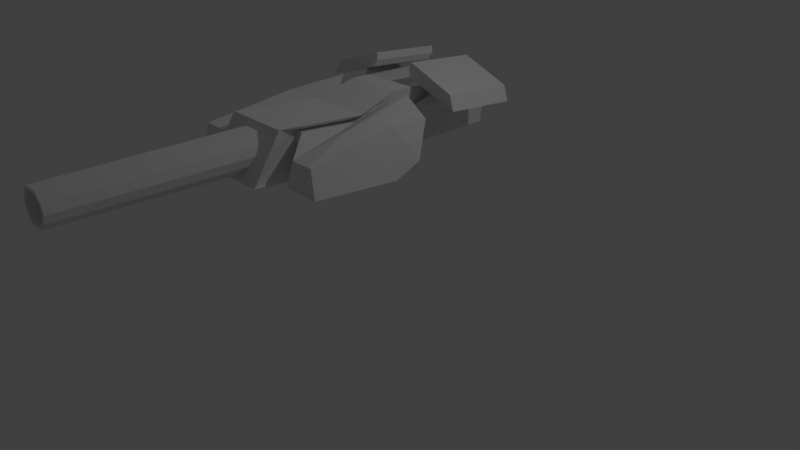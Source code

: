 # Source: Plasma_zero.blend  (saved by Blender 2.79.0; exported with 4.5.12 LTS)
import bpy
from mathutils import Matrix  # noqa: F401  (used for matrix-valued properties, if any)

bpy.ops.wm.read_factory_settings(use_empty=True)
scene = bpy.context.scene
scene.name = 'Scene'

# ---- collections
col_collection_1 = bpy.data.collections.new('Collection 1'); scene.collection.children.link(col_collection_1)

# ---- materials (node trees are filled in below, after node groups)
mat_material = bpy.data.materials.new('Material')
mat_material.alpha_threshold = 0.0
mat_material.use_transparent_shadow = False
mat_material.roughness = 0.5

# ---- material node trees

# ---- world
world_world = bpy.data.worlds.new('World'); scene.world = world_world
world_world.color = (0.05088, 0.05088, 0.05088)
world_world.use_sun_shadow = False
world_world.sun_shadow_jitter_overblur = 0.0
world_world.cycles.sampling_method = 'MANUAL'

# ---- cameras
cam_camera = bpy.data.cameras.new('Camera')
cam_camera.clip_end = 100.0
cam_camera.lens = 35.0
cam_camera.sensor_width = 32.0
cam_camera.sensor_height = 18.0
cam_camera.ortho_scale = 7.314
cam_camera.dof.focus_distance = 0.0
cam_camera.dof.aperture_fstop = 128.0

# ---- lights
light_lamp_001 = bpy.data.lights.new('Lamp.001', 'POINT')
light_lamp_001.transmission_factor = 0.0
light_lamp_001.cutoff_distance = 30.0
light_lamp_001.energy = 100.0
light_lamp_001.shadow_buffer_clip_start = 1.001
light_lamp_001.shadow_soft_size = 0.1
light_lamp_001.shadow_maximum_resolution = 0.006
light_lamp_001.use_absolute_resolution = True
light_lamp = bpy.data.lights.new('Lamp', 'POINT')
light_lamp.transmission_factor = 0.0
light_lamp.cutoff_distance = 30.0
light_lamp.energy = 100.0
light_lamp.shadow_buffer_clip_start = 1.001
light_lamp.shadow_soft_size = 0.1
light_lamp.shadow_maximum_resolution = 0.006
light_lamp.use_absolute_resolution = True

# ---- meshes
me_cube = bpy.data.meshes.new('Cube')
me_cube.from_pydata([(-0.4759, -0.8639, 0.04983), (-0.4759, -0.6525, -0.4516), (-0.4759, 0.6039, -0.4813), (-0.5498, 0.5786, -0.2081), (-0.8739, 0.6039, -0.4813), (-0.8, 0.5786, -0.2081), (0.8774, 0.6039, -0.4813), (0.8017, 0.5786, -0.2081), (-0.3491, 0.5578, 0.01605), (0.3527, 0.5578, 0.01605), (0.3527, 0.8638, -0.4572), (-0.3491, 0.8638, -0.4572), (-0.8739, -0.6525, -0.4516), (0.7532, -0.8487, -0.1143), (-0.7497, -0.8487, -0.1143), (0.8774, -0.6525, -0.4516), (0.3033, -0.8641, 0.05188), (-0.2998, -0.8641, 0.05188), (-0.2998, -0.8073, -0.5614), (0.3033, -0.8073, -0.5614), (-0.7497, -0.401, -0.07278), (0.8774, -0.3549, -0.5701), (-0.8739, -0.3549, -0.5701), (0.7532, -0.401, -0.07278), (0.3527, -0.401, -0.07278), (-0.3491, -0.401, -0.07278), (-0.3491, -0.3549, -0.5701), (0.3527, -0.3549, -0.5701), (-0.4759, -0.401, -0.07278), (-0.4759, -0.3549, -0.5701), (0.5454, 0.5786, -0.2081), (0.4697, 0.6039, -0.4813), (0.4697, -0.8643, 0.05381), (0.4697, -0.6525, -0.4516), (0.4697, -0.3549, -0.5701), (0.4697, -0.401, -0.07278), (-0.308, 0.3161, -0.408), (-0.308, -0.3039, -0.4654), (-0.226, -0.3039, -0.4654), (-0.226, 0.3161, -0.408), (-0.226, 0.2863, -0.08637), (-0.226, -0.5934, -0.4923), (-0.308, -0.5934, -0.4923), (0.2278, 0.3161, -0.408), (0.2278, 0.2863, -0.08637), (-0.226, -0.6362, -0.03074), (-0.308, 0.2863, -0.08637), (0.3035, 0.3161, -0.408), (-0.308, -0.3337, -0.1438), (0.2278, -0.6362, -0.03074), (0.2278, -0.5934, -0.4923), (0.2278, -0.3337, -0.1438), (-0.226, -0.3337, -0.1438), (0.2278, -0.3039, -0.4654), (-0.308, -0.6331, -0.06452), (0.3035, -0.5934, -0.4923), (0.3035, -0.3039, -0.4654), (0.3035, 0.2863, -0.08637), (0.3035, -0.6333, -0.06195), (0.3035, -0.3337, -0.1438), (0.3033, -0.8396, -0.2124), (0.3033, -0.8452, -0.1526), (-0.2998, -0.8396, -0.2124), (-0.2998, -0.8452, -0.1526), (0.1045, 0.5869, -0.04792), (-0.07173, 0.5949, -0.4149), (-0.1711, 0.5889, -0.1397), (0.1815, 0.5889, -0.1397), (-0.07173, 0.5869, -0.04792), (0.1045, 0.5949, -0.4149), (-0.1535, 2.63, -0.27), (-0.0638, 2.632, -0.3528), (-0.1711, 0.5929, -0.3231), (-0.2035, 0.5909, -0.2314), (0.1815, 0.5929, -0.3231), (0.2139, 0.5909, -0.2314), (-0.1828, 2.628, -0.1872), (0.09531, 2.632, -0.3528), (0.09531, 2.624, -0.02158), (-0.0638, 2.624, -0.02158), (-0.1535, 2.626, -0.1044), (0.1648, 2.63, -0.27), (0.194, 2.628, -0.1872), (0.1648, 2.626, -0.1044), (-0.05255, 2.631, -0.3275), (-0.1285, 2.63, -0.2573), (0.0822, 2.631, -0.3275), (0.141, 2.63, -0.2573), (0.0822, 2.625, -0.04694), (0.141, 2.627, -0.1171), (-0.05255, 2.625, -0.04694), (-0.1285, 2.627, -0.1171), (0.1658, 2.628, -0.1872), (-0.1533, 2.628, -0.1872), (-0.04393, 2.462, -0.3117), (-0.1094, 2.461, -0.2513), (0.07216, 2.462, -0.3117), (0.1228, 2.461, -0.2513), (0.07216, 2.457, -0.07001), (0.1228, 2.458, -0.1304), (-0.04393, 2.457, -0.07001), (-0.1094, 2.458, -0.1304), (0.1442, 2.46, -0.1909), (-0.1307, 2.46, -0.1909), (0.2741, -1.907, 0.05207), (-0.2706, -1.907, 0.05207), (0.2741, -1.107, 0.1262), (-0.2706, -1.107, 0.1262), (-0.2706, -1.121, 0.278), (-0.8188, -1.103, 0.07856), (-0.8798, -1.089, -0.07329), (-0.8188, -1.903, 0.004448), (-0.8798, -1.889, -0.1474), (0.8187, -1.103, 0.07856), (0.8797, -1.089, -0.07329), (0.8187, -1.903, 0.004448), (0.8797, -1.889, -0.1474), (-0.2706, -1.921, 0.2039), (-0.2407, -1.114, 0.2021), (-0.2407, -1.914, 0.128), (0.2371, -1.121, 0.278), (0.2371, -1.921, 0.2039), (-0.2998, -2.2, -0.005465), (0.3033, -2.2, -0.005465), (-0.2998, -2.148, -0.5731), (0.3033, -2.148, -0.5731), (0.3033, -1.948, -0.3151), (-0.2998, -1.067, -0.1731), (-0.2998, -1.953, -0.2552), (-0.2706, -1.641, 0.07677), (-0.2706, -1.374, 0.1015), (0.3033, -1.061, -0.233), (-0.2998, -1.948, -0.3151), (-0.2998, -1.061, -0.233), (0.6802, -1.628, -0.05621), (0.3033, -1.067, -0.1731), (0.6802, -1.362, -0.0315), (0.4772, -1.634, 0.01028), (0.4772, -1.368, 0.03499), (0.3033, -1.953, -0.2552), (0.2741, -1.641, 0.07677), (0.2741, -1.374, 0.1015), (-0.4736, -1.368, 0.03499), (-0.6767, -1.362, -0.0315), (-0.4736, -1.634, 0.01028), (-0.6767, -1.628, -0.05621), (0.2219, -1.114, 0.2021), (0.2219, -1.914, 0.128)], [], [(17, 25, 52, 45), (18, 62, 63, 17, 45, 41), (22, 29, 1, 12), (4, 2, 29, 22), (35, 30, 57, 59), (24, 16, 49, 51), (28, 20, 14, 0), (34, 21, 15, 33), (31, 6, 21, 34), (3, 5, 20, 28), (1, 29, 37, 42), (25, 24, 9, 8), (7, 30, 35, 23), (28, 0, 54, 48), (41, 45, 54, 42), (23, 35, 32, 13), (3, 28, 48, 46), (40, 46, 48, 52), (37, 38, 41, 42), (59, 51, 49, 58), (52, 48, 54, 45), (57, 44, 51, 59), (36, 39, 38, 37), (43, 47, 56, 53), (53, 56, 55, 50), (9, 24, 51, 44), (31, 34, 56, 47), (26, 18, 41, 38), (25, 8, 40, 52), (34, 33, 55, 56), (19, 27, 53, 50), (11, 26, 38, 39), (32, 35, 59, 58), (27, 10, 43, 53), (29, 2, 36, 37), (27, 26, 11, 10), (16, 61, 60, 19, 50, 49), (6, 7, 23, 21), (11, 39, 40, 8), (30, 31, 47, 57), (50, 55, 58, 49), (57, 47, 43, 44), (2, 3, 46, 36), (10, 9, 44, 43), (7, 6, 31, 30), (1, 0, 14, 12), (22, 20, 5, 4), (4, 5, 3, 2), (17, 16, 24, 25), (19, 18, 26, 27), (0, 1, 42, 54), (21, 23, 13, 15), (36, 46, 40, 39), (33, 32, 58, 55), (12, 14, 20, 22), (15, 13, 32, 33), (65, 72, 70, 71), (68, 64, 78, 79), (64, 67, 83, 78), (73, 66, 80, 76), (87, 86, 96, 97), (75, 74, 81, 82), (67, 75, 82, 83), (72, 73, 76, 70), (71, 70, 85, 84), (69, 65, 71, 77), (66, 68, 79, 80), (77, 71, 84, 86), (74, 69, 77, 81), (82, 81, 87, 92), (80, 79, 90, 91), (79, 78, 88, 90), (81, 77, 86, 87), (76, 80, 91, 93), (83, 82, 92, 89), (78, 83, 89, 88), (70, 76, 93, 85), (102, 97, 96, 94, 95, 103, 101, 100, 98, 99), (86, 84, 94, 96), (92, 87, 97, 102), (88, 89, 99, 98), (90, 88, 98, 100), (93, 91, 101, 103), (91, 90, 100, 101), (84, 85, 95, 94), (85, 93, 103, 95), (89, 92, 102, 99), (8, 9, 10, 11), (105, 119, 117, 111, 112), (116, 115, 121, 147, 104), (109, 110, 112, 111), (119, 105, 129, 130, 107, 118), (110, 109, 108, 118, 107), (106, 146, 120, 113, 114), (17, 122, 123, 16), (125, 123, 122, 124), (128, 132, 133, 62, 18, 124, 122, 17, 63, 127), (16, 123, 125, 19, 60, 131, 126, 139, 135, 61), (137, 139, 135, 138), (63, 62, 133, 127), (108, 109, 111, 117), (142, 130, 129, 144), (141, 138, 137, 140), (19, 125, 124, 18), (146, 147, 121, 120), (106, 114, 116, 104, 140, 137, 134, 136, 138, 141), (61, 135, 131, 60), (136, 131, 135, 138), (115, 113, 120, 121), (117, 119, 118, 108), (110, 107, 130, 142, 143, 145, 144, 129, 105, 112), (143, 142, 144, 145), (134, 126, 139, 137), (126, 131, 136, 134), (142, 143, 133, 127), (144, 145, 132, 128), (142, 127, 128, 144), (145, 143, 133, 132), (141, 140, 104, 147, 146, 106), (115, 116, 114, 113)])
_uv = me_cube.uv_layers.new(name='UVMap')
_uv.uv.foreach_set('vector', [0.7588, 0.7002, 0.7545, 0.7558, 0.7367, 0.7646, 0.7453, 0.726, 0.6734, 0.6958, 0.7264, 0.6972, 0.7344, 0.6975, 0.7588, 0.7002, 0.7453, 0.726, 0.6857, 0.7298, 0.3072, 0.3802, 0.3571, 0.4472, 0.28, 0.4639, 0.2803, 0.3963, 0.3287, 0.3285, 0.3432, 0.3199, 0.3571, 0.4472, 0.3072, 0.3802, 0.5731, 0.72, 0.5317, 0.5809, 0.5895, 0.5744, 0.611, 0.7262, 0.845, 0.7561, 0.8405, 0.6995, 0.8545, 0.7255, 0.8638, 0.7648, 0.1944, 0.3263, 0.2554, 0.3502, 0.2506, 0.3979, 0.2322, 0.4058, 0.3818, 0.6073, 0.4726, 0.6328, 0.4707, 0.665, 0.3929, 0.6906, 0.5141, 0.5738, 0.5112, 0.588, 0.4726, 0.6328, 0.3818, 0.6073, 0.3293, 0.3068, 0.3225, 0.3214, 0.2554, 0.3502, 0.1944, 0.3263, 0.28, 0.4639, 0.3571, 0.4472, 0.3946, 0.4643, 0.2976, 0.5221, 0.7545, 0.7558, 0.845, 0.7561, 0.835, 0.8635, 0.7688, 0.8591, 0.5193, 0.5927, 0.5317, 0.5809, 0.5731, 0.72, 0.5219, 0.669, 0.1944, 0.3263, 0.2322, 0.4058, 0.1454, 0.4265, 0.1735, 0.2955, 0.2991, 0.5594, 0.09956, 0.4393, 0.1454, 0.4265, 0.2976, 0.5221, 0.5219, 0.669, 0.5731, 0.72, 0.4794, 0.7155, 0.4798, 0.693, 0.3293, 0.3068, 0.1944, 0.3263, 0.1735, 0.2955, 0.3134, 0.255, 0.3194, 0.2297, 0.3134, 0.255, 0.1735, 0.2955, 0.1507, 0.2782, 0.3946, 0.4643, 0.4193, 0.4837, 0.2991, 0.5594, 0.2976, 0.5221, 0.611, 0.7262, 0.6349, 0.7388, 0.501, 0.8595, 0.4947, 0.8116, 0.1507, 0.2782, 0.1735, 0.2955, 0.1454, 0.4265, 0.09956, 0.4393, 0.5895, 0.5744, 0.6094, 0.5598, 0.6349, 0.7388, 0.611, 0.7262, 0.3954, 0.3121, 0.4193, 0.2972, 0.4193, 0.4837, 0.3946, 0.4643, 0.5048, 0.4952, 0.5007, 0.5206, 0.35, 0.5763, 0.3257, 0.5613, 0.3257, 0.5613, 0.35, 0.5763, 0.3295, 0.6965, 0.2913, 0.7092, 0.835, 0.8635, 0.845, 0.7561, 0.8638, 0.7648, 0.8531, 0.8387, 0.5141, 0.5738, 0.3818, 0.6073, 0.35, 0.5763, 0.5007, 0.5206, 0.6623, 0.7678, 0.6734, 0.6958, 0.6857, 0.7298, 0.6901, 0.7719, 0.7545, 0.7558, 0.7688, 0.8591, 0.75, 0.8359, 0.7367, 0.7646, 0.3818, 0.6073, 0.3929, 0.6906, 0.3295, 0.6965, 0.35, 0.5763, 0.9263, 0.6944, 0.9392, 0.7666, 0.9111, 0.7713, 0.9146, 0.7287, 0.7351, 0.9469, 0.6623, 0.7678, 0.6901, 0.7719, 0.7189, 0.8504, 0.4794, 0.7155, 0.5731, 0.72, 0.611, 0.7262, 0.4947, 0.8116, 0.9392, 0.7666, 0.8727, 0.9386, 0.8843, 0.8513, 0.9111, 0.7713, 0.3571, 0.4472, 0.3432, 0.3199, 0.3954, 0.3121, 0.3946, 0.4643, 0.8351, 0.3359, 0.9218, 0.3359, 0.9218, 0.4848, 0.8351, 0.4849, 0.8405, 0.6995, 0.8655, 0.6964, 0.8736, 0.6962, 0.9263, 0.6944, 0.9146, 0.7287, 0.8545, 0.7255, 0.5112, 0.588, 0.5193, 0.5927, 0.5219, 0.669, 0.4726, 0.6328, 0.7351, 0.9469, 0.7189, 0.8504, 0.75, 0.8359, 0.7688, 0.8591, 0.5317, 0.5809, 0.5141, 0.5738, 0.5007, 0.5206, 0.5895, 0.5744, 0.2913, 0.7092, 0.3295, 0.6965, 0.4947, 0.8116, 0.501, 0.8595, 0.5895, 0.5744, 0.5007, 0.5206, 0.5048, 0.4952, 0.6094, 0.5598, 0.3432, 0.3199, 0.3293, 0.3068, 0.3134, 0.255, 0.3954, 0.3121, 0.8727, 0.9386, 0.835, 0.8635, 0.8531, 0.8387, 0.8843, 0.8513, 0.5193, 0.5927, 0.5112, 0.588, 0.5141, 0.5738, 0.5317, 0.5809, 0.28, 0.4639, 0.2322, 0.4058, 0.2506, 0.3979, 0.2803, 0.3963, 0.3072, 0.3802, 0.2554, 0.3502, 0.3225, 0.3214, 0.3287, 0.3285, 0.3287, 0.3285, 0.3225, 0.3214, 0.3293, 0.3068, 0.3432, 0.3199, 0.7588, 0.7002, 0.8405, 0.6995, 0.845, 0.7561, 0.7545, 0.7558, 0.8411, 0.2807, 0.9156, 0.2806, 0.9218, 0.3359, 0.8351, 0.3359, 0.2322, 0.4058, 0.28, 0.4639, 0.2976, 0.5221, 0.1454, 0.4265, 0.4726, 0.6328, 0.5219, 0.669, 0.4798, 0.693, 0.4707, 0.665, 0.3954, 0.3121, 0.3134, 0.255, 0.3194, 0.2297, 0.4193, 0.2972, 0.3929, 0.6906, 0.4794, 0.7155, 0.4947, 0.8116, 0.3295, 0.6965, 0.2803, 0.3963, 0.2506, 0.3979, 0.2554, 0.3502, 0.3072, 0.3802, 0.4707, 0.665, 0.4798, 0.693, 0.4794, 0.7155, 0.3929, 0.6906, 0.1675, 0.9713, 0.1483, 0.9727, 0.1535, 0.5826, 0.1708, 0.5813, 0.236, 0.9682, 0.2017, 0.9682, 0.2035, 0.5813, 0.2344, 0.5813, 0.02222, 0.5819, 0.04103, 0.5815, 0.04333, 0.9731, 0.02635, 0.9735, 0.1107, 0.5813, 0.129, 0.5813, 0.1305, 0.9729, 0.114, 0.9729, 0.3242, 0.8948, 0.326, 0.905, 0.2891, 0.9068, 0.2876, 0.8979, 0.05925, 0.5813, 0.07663, 0.5815, 0.07546, 0.9731, 0.05978, 0.9729, 0.04103, 0.5815, 0.05925, 0.5813, 0.05978, 0.9729, 0.04333, 0.9731, 0.09342, 0.5816, 0.1107, 0.5813, 0.114, 0.9729, 0.09842, 0.9732, 0.4479, 0.8864, 0.4479, 0.9099, 0.4428, 0.908, 0.4428, 0.8881, 0.2017, 0.9714, 0.1675, 0.9713, 0.1708, 0.5813, 0.2017, 0.5814, 0.129, 0.5813, 0.1483, 0.5816, 0.148, 0.9732, 0.1305, 0.9729, 0.427, 0.8639, 0.4479, 0.8864, 0.4428, 0.8881, 0.4251, 0.8691, 0.07663, 0.5815, 0.09342, 0.5819, 0.09062, 0.9735, 0.07546, 0.9731, 0.3903, 0.8716, 0.406, 0.8649, 0.4073, 0.8699, 0.394, 0.8756, 0.4243, 0.9315, 0.4006, 0.9296, 0.4028, 0.9247, 0.4228, 0.9263, 0.4006, 0.9296, 0.3796, 0.9071, 0.385, 0.9057, 0.4028, 0.9247, 0.406, 0.8649, 0.427, 0.8639, 0.4251, 0.8691, 0.4073, 0.8699, 0.44, 0.9248, 0.4243, 0.9315, 0.4228, 0.9263, 0.4361, 0.9206, 0.3823, 0.8865, 0.3903, 0.8716, 0.394, 0.8756, 0.3873, 0.8882, 0.3796, 0.9071, 0.3823, 0.8865, 0.3873, 0.8882, 0.385, 0.9057, 0.4479, 0.9099, 0.44, 0.9248, 0.4361, 0.9206, 0.4428, 0.908, 0.4506, 0.9661, 0.4447, 0.9552, 0.4428, 0.9401, 0.4581, 0.9237, 0.4754, 0.9224, 0.4868, 0.9272, 0.4926, 0.9381, 0.4926, 0.9552, 0.4773, 0.9716, 0.462, 0.9709, 0.326, 0.905, 0.326, 0.9285, 0.2891, 0.927, 0.2891, 0.9068, 0.326, 0.9412, 0.3271, 0.9327, 0.3639, 0.9348, 0.3629, 0.9422, 0.3271, 0.9696, 0.3261, 0.954, 0.363, 0.9532, 0.3639, 0.9667, 0.2876, 0.9417, 0.3169, 0.9417, 0.3147, 0.9713, 0.2894, 0.9713, 0.326, 0.9248, 0.326, 0.9122, 0.3629, 0.9127, 0.363, 0.9236, 0.326, 0.9122, 0.3273, 0.8948, 0.3641, 0.8977, 0.3629, 0.9127, 0.326, 0.9285, 0.3242, 0.9417, 0.2876, 0.9384, 0.2891, 0.927, 0.3273, 0.9327, 0.326, 0.9248, 0.363, 0.9236, 0.3641, 0.9303, 0.3261, 0.954, 0.326, 0.9412, 0.3629, 0.9422, 0.363, 0.9532, 0.7688, 0.8591, 0.835, 0.8635, 0.8727, 0.9386, 0.7351, 0.9469, 0.3864, 0.2138, 0.3742, 0.1921, 0.3582, 0.1875, 0.2697, 0.2138, 0.2337, 0.2452, 0.01848, 0.2646, 0.06734, 0.2232, 0.1659, 0.1851, 0.18, 0.1892, 0.1911, 0.2138, 0.2663, 0.05294, 0.2193, 0.02187, 0.2337, 0.2452, 0.2697, 0.2138, 0.3742, 0.1921, 0.3864, 0.2138, 0.3912, 0.1514, 0.3942, 0.1052, 0.391, 0.03964, 0.3785, 0.06378, 0.2193, 0.02187, 0.2663, 0.05294, 0.3641, 0.06872, 0.3785, 0.06378, 0.391, 0.03964, 0.194, 0.04564, 0.1829, 0.07249, 0.1707, 0.07672, 0.06057, 0.05076, 0.01848, 0.01685, 0.7588, 0.7002, 0.7856, 0.5739, 0.813, 0.5679, 0.8405, 0.6995, 0.8634, 0.5104, 0.813, 0.5679, 0.7856, 0.5739, 0.7344, 0.5041, 0.7602, 0.5773, 0.7544, 0.5741, 0.7328, 0.6691, 0.7264, 0.6972, 0.6734, 0.6958, 0.7344, 0.5041, 0.7856, 0.5739, 0.7588, 0.7002, 0.7344, 0.6975, 0.7396, 0.6706, 0.8405, 0.6995, 0.813, 0.5679, 0.8634, 0.5104, 0.9263, 0.6944, 0.8736, 0.6962, 0.8669, 0.6676, 0.8443, 0.5696, 0.8383, 0.5726, 0.8599, 0.6692, 0.8655, 0.6964, 0.5977, 0.1157, 0.4746, 0.09678, 0.7452, 0.1013, 0.6578, 0.109, 0.7344, 0.6983, 0.727, 0.6968, 0.7325, 0.6699, 0.7398, 0.6714, 0.3641, 0.06872, 0.2663, 0.05294, 0.2697, 0.2138, 0.3582, 0.1875, 0.8842, 0.05384, 0.8842, 0.009356, 0.9385, 0.009356, 0.9385, 0.05384, 0.9394, 0.01087, 0.9394, 0.05476, 0.8844, 0.05476, 0.8844, 0.01087, 0.8411, 0.2807, 0.841, 0.117, 0.9155, 0.117, 0.9156, 0.2806, 0.1829, 0.07249, 0.18, 0.1892, 0.1659, 0.1851, 0.1707, 0.07672, 0.9944, 0.01087, 0.9944, 0.1425, 0.8295, 0.1425, 0.8295, 0.01087, 0.8844, 0.01087, 0.8844, 0.05476, 0.8844, 0.09864, 0.9394, 0.09864, 0.9394, 0.05476, 0.9394, 0.01087, 0.8655, 0.6964, 0.8599, 0.6692, 0.8669, 0.6676, 0.8736, 0.6962, 0.6488, 0.1254, 0.7715, 0.1641, 0.7452, 0.1013, 0.6578, 0.109, 0.06734, 0.2232, 0.06057, 0.05076, 0.1707, 0.07672, 0.1659, 0.1851, 0.3582, 0.1875, 0.3742, 0.1921, 0.3785, 0.06378, 0.3641, 0.06872, 0.8298, 0.1428, 0.8298, 0.009356, 0.8842, 0.009356, 0.8842, 0.05384, 0.8842, 0.09832, 0.9385, 0.09832, 0.9385, 0.05384, 0.9385, 0.009356, 0.9928, 0.009356, 0.9928, 0.1428, 0.8842, 0.09832, 0.8842, 0.05384, 0.9385, 0.05384, 0.9385, 0.09832, 0.6139, 0.117, 0.5189, 0.1641, 0.4746, 0.09678, 0.5977, 0.1157, 0.5189, 0.1641, 0.7715, 0.1641, 0.6488, 0.1254, 0.6139, 0.117, 0.6942, 0.2367, 0.6782, 0.2519, 0.7827, 0.2805, 0.7615, 0.2239, 0.6243, 0.2437, 0.6376, 0.2436, 0.5327, 0.287, 0.4876, 0.2131, 0.6942, 0.2367, 0.7615, 0.2239, 0.4876, 0.2131, 0.6243, 0.2437, 0.6376, 0.2436, 0.6782, 0.2519, 0.7827, 0.2805, 0.5327, 0.287, 0.1982, 0.1084, 0.1992, 0.152, 0.1911, 0.2138, 0.18, 0.1892, 0.1829, 0.07249, 0.194, 0.04564, 0.06734, 0.2232, 0.01848, 0.2646, 0.01848, 0.01685, 0.06057, 0.05076])
me_cube.materials.append(mat_material)
me_cube.use_remesh_preserve_volume = False
me_cube.use_remesh_preserve_attributes = False
me_cube.use_mirror_vertex_groups = False
me_cube.update()
arm_armature = bpy.data.armatures.new('Armature')  # bones are not reproduced

# ---- objects
ob_armature = bpy.data.objects.new('Armature', arm_armature)
ob_cube_001 = bpy.data.objects.new('Cube.001', me_cube)
ob_lamp_001 = bpy.data.objects.new('Lamp.001', light_lamp_001)
ob_lamp = bpy.data.objects.new('Lamp', light_lamp)
ob_camera = bpy.data.objects.new('Camera', cam_camera)

# ---- transforms, parenting, visibility, modifiers, constraints
ob_armature.location = (0.0, -0.1313, 1.781)
ob_armature.rotation_euler = (-1.571, -0.0, 3.142)
ob_armature.show_in_front = True
ob_armature.lineart.crease_threshold = 0.0
ob_cube_001.parent = ob_armature
ob_cube_001.matrix_parent_inverse = Matrix(((1.0, 0.0, 0.0, 0.0), (0.0, -4.371e-08, -1.0, 1.781), (0.0, 1.0, -2.98e-08, 0.5156), (0.0, 0.0, 0.0, 1.0)))
ob_cube_001.location = (0.0, 0.2538, 2.17)
ob_cube_001.scale = (1.183, 1.183, 1.183)
ob_cube_001.lineart.crease_threshold = 0.0
_vg = ob_cube_001.vertex_groups.new(name='Bone')
_vg.add([64, 65, 66, 67, 68, 69, 70, 71, 72, 73, 74, 75, 76, 77, 78, 79, 80, 81, 82, 83, 84, 85, 86, 87, 88, 89, 90, 91, 92, 93, 94, 95, 96, 97, 98, 99, 100, 101, 102, 103], 1.0, 'REPLACE')
_m = ob_cube_001.modifiers.new('Armature', 'ARMATURE')
_m.object = ob_armature
ob_lamp_001.location = (-6.925, 1.005, 5.904)
ob_lamp_001.rotation_euler = (0.6503, 0.05522, 1.866)
ob_lamp_001.lock_rotations_4d = False
ob_lamp_001.empty_display_type = 'ARROWS'
ob_lamp_001.color = (0.0, 0.0, 0.0, 0.0)
ob_lamp_001.lineart.crease_threshold = 0.0
ob_lamp.location = (4.076, 1.005, 5.904)
ob_lamp.rotation_euler = (0.6503, 0.05522, 1.866)
ob_lamp.lock_rotations_4d = False
ob_lamp.empty_display_type = 'ARROWS'
ob_lamp.color = (0.0, 0.0, 0.0, 0.0)
ob_lamp.lineart.crease_threshold = 0.0
ob_camera.location = (7.481, -6.508, 5.344)
ob_camera.rotation_euler = (1.109, 0.0, 0.8149)
ob_camera.lock_rotations_4d = False
ob_camera.empty_display_type = 'ARROWS'
ob_camera.color = (0.0, 0.0, 0.0, 0.0)
ob_camera.display_type = 'WIRE'
ob_camera.lineart.crease_threshold = 0.0

# ---- collection membership
col_collection_1.objects.link(ob_armature)
col_collection_1.objects.link(ob_cube_001)
col_collection_1.objects.link(ob_lamp_001)
col_collection_1.objects.link(ob_lamp)
col_collection_1.objects.link(ob_camera)

# ---- scene / render settings (as saved in the file)
scene.camera = ob_camera
scene.frame_start = 0; scene.frame_end = 2; scene.frame_set(0)
scene.render.engine = 'BLENDER_EEVEE_NEXT'
scene.render.resolution_percentage = 50
scene.render.dither_intensity = 0.0
scene.cycles.use_denoising = False
scene.cycles.samples = 128
scene.cycles.sampling_pattern = 'TABULATED_SOBOL'
scene.cycles.use_adaptive_sampling = False
scene.cycles.use_light_tree = False
scene.cycles.blur_glossy = 0.0
scene.cycles.sample_clamp_indirect = 0.0
scene.view_settings.view_transform = 'Standard'
bpy.context.view_layer.update()

